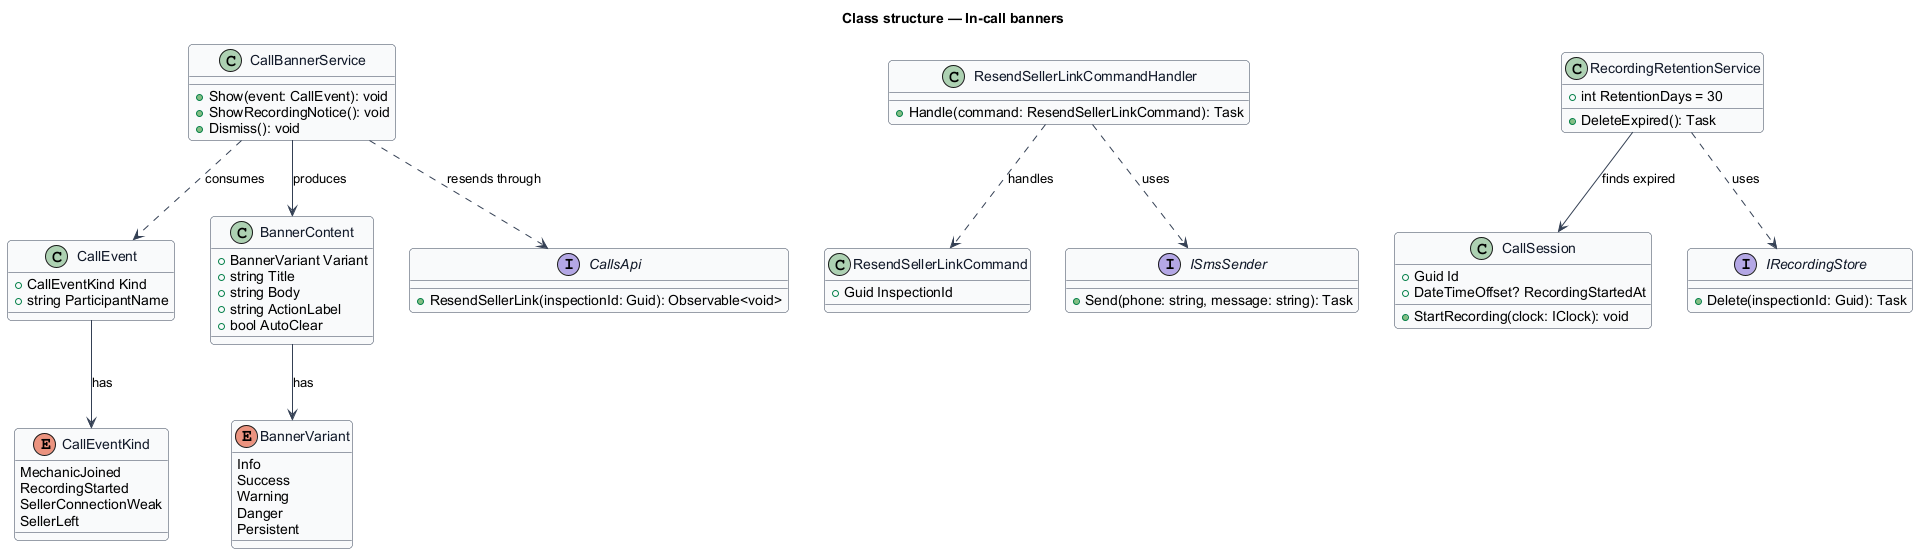

The diagram above was rendered by PlantUML. Its source (embedded in the PNG):
@startuml
' --- shared skin header ---
skinparam backgroundColor #FFFFFF
skinparam shadowing false
skinparam roundcorner 8
skinparam defaultFontName Arial
skinparam ArrowColor #344054
skinparam class {
  BorderColor #344054
  FontColor #101828
  BackgroundColor #F9FAFB
}
' --------------------------
title Class structure — In-call banners

enum BannerVariant {
  Info
  Success
  Warning
  Danger
  Persistent
}
enum CallEventKind {
  MechanicJoined
  RecordingStarted
  SellerConnectionWeak
  SellerLeft
}
class CallEvent {
  +CallEventKind Kind
  +string ParticipantName
}
class BannerContent {
  +BannerVariant Variant
  +string Title
  +string Body
  +string ActionLabel
  +bool AutoClear
}
class CallBannerService {
  +Show(event: CallEvent): void
  +ShowRecordingNotice(): void
  +Dismiss(): void
}
interface CallsApi {
  +ResendSellerLink(inspectionId: Guid): Observable<void>
}
class ResendSellerLinkCommand {
  +Guid InspectionId
}
class ResendSellerLinkCommandHandler {
  +Handle(command: ResendSellerLinkCommand): Task
}
class CallSession {
  +Guid Id
  +DateTimeOffset? RecordingStartedAt
  +StartRecording(clock: IClock): void
}
class RecordingRetentionService {
  +int RetentionDays = 30
  +DeleteExpired(): Task
}
interface ISmsSender {
  +Send(phone: string, message: string): Task
}
interface IRecordingStore {
  +Delete(inspectionId: Guid): Task
}
CallBannerService ..> CallEvent : consumes
CallBannerService --> BannerContent : produces
BannerContent --> BannerVariant : has
CallEvent --> CallEventKind : has
CallBannerService ..> CallsApi : resends through
ResendSellerLinkCommandHandler ..> ResendSellerLinkCommand : handles
ResendSellerLinkCommandHandler ..> ISmsSender : uses
RecordingRetentionService --> CallSession : finds expired
RecordingRetentionService ..> IRecordingStore : uses
@enduml